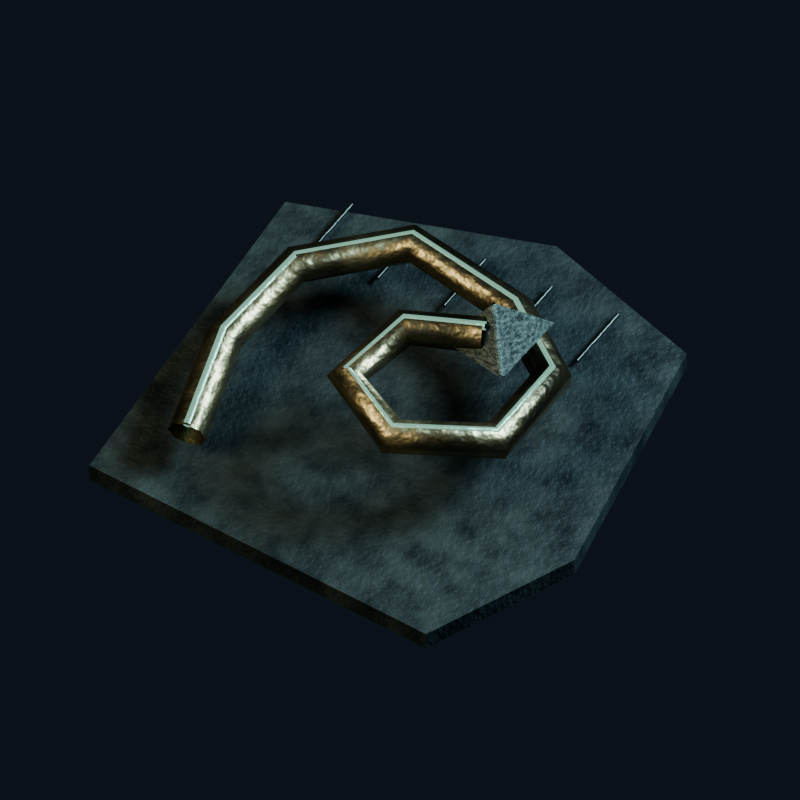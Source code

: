 # Source: rainette_icon_langue.blend  (saved by Blender 5.2.45; exported with 4.5.12 LTS)
import bpy
from mathutils import Matrix  # noqa: F401  (used for matrix-valued properties, if any)

bpy.ops.wm.read_factory_settings(use_empty=True)
scene = bpy.context.scene
scene.name = 'CD2 model and calibrated studio'

# ---- collections
col_collection = bpy.data.collections.new('Collection'); scene.collection.children.link(col_collection)

# ---- materials (node trees are filled in below, after node groups)
mat_ra1_incised_wet_shale = bpy.data.materials.new('RA1 incised wet shale')
mat_ra1_incised_wet_shale.diffuse_color = (0.005182, 0.009721, 0.01033, 1.0)
mat_ra1_icon_patinated_black_iron = bpy.data.materials.new('RA1 icon patinated black iron')
mat_ra1_icon_patinated_black_iron.diffuse_color = (0.008023, 0.01161, 0.01096, 1.0)
mat_ra1_icon_worn_bronze = bpy.data.materials.new('RA1 icon worn bronze')
mat_ra1_icon_worn_bronze.diffuse_color = (0.03689, 0.0382, 0.02416, 1.0)
mat_ra1_vocal_jade_metal = bpy.data.materials.new('RA1 vocal jade metal')
mat_ra1_vocal_jade_metal.diffuse_color = (0.0185, 0.04519, 0.03071, 1.0)

# ---- material node trees
mat_ra1_incised_wet_shale.use_nodes = True; mat_ra1_incised_wet_shale.node_tree.nodes.clear()
_N = mat_ra1_incised_wet_shale.node_tree.nodes; _L = mat_ra1_incised_wet_shale.node_tree.links
n0 = _N.new('ShaderNodeBsdfPrincipled'); n0.name = 'Principled BSDF'; n0.location = (-200, 100)
n0.inputs[10].default_value = 0.005
n0.inputs[13].default_value = 0.2
n0.inputs[27].default_value = (0.005182, 0.009721, 0.01033, 1.0)
n1 = _N.new('ShaderNodeOutputMaterial'); n1.name = 'Material Output'; n1.location = (200, 100)
n2 = _N.new('ShaderNodeTexNoise'); n2.name = 'Noise Texture'; n2.location = (0, 0)
n2.width = 160
n2.inputs[2].default_value = 17.0
n2.inputs[3].default_value = 3.0
n3 = _N.new('ShaderNodeValToRGB'); n3.name = 'Color Ramp'; n3.location = (0, 0)
while len(n3.color_ramp.elements) > 1: n3.color_ramp.elements.remove(n3.color_ramp.elements[-1])
n3.color_ramp.elements[0].position = 0.22; n3.color_ramp.elements[0].color = (0.005182, 0.009721, 0.01033, 1.0)
_e = n3.color_ramp.elements.new(0.78); _e.color = (0.02956, 0.04519, 0.03955, 1.0)
n4 = _N.new('ShaderNodeTexNoise'); n4.name = 'Noise Texture.001'; n4.location = (0, 0)
n4.width = 160
n4.inputs[2].default_value = 95.0
n5 = _N.new('ShaderNodeBump'); n5.name = 'Bump'; n5.location = (0, 0)
n5.inputs[0].default_value = 0.24
n5.inputs[1].default_value = 0.018
n6 = _N.new('ShaderNodeMapRange'); n6.name = 'Map Range'; n6.location = (0, 0)
n6.inputs[3].default_value = 0.36
n6.inputs[4].default_value = 0.66
n7 = _N.new('ShaderNodeAmbientOcclusion'); n7.name = 'ISO_Baked_AO'; n7.location = (0, 0)
n7.inputs[1].default_value = 0.7
n8 = _N.new('ShaderNodeMixRGB'); n8.name = 'Mix (Legacy)'; n8.location = (0, 0)
n8.blend_type = 'MULTIPLY'
n8.inputs[0].default_value = 0.8
_L.new(n0.outputs[0], n1.inputs[0])
_L.new(n2.outputs[0], n3.inputs[0])
_L.new(n4.outputs[0], n5.inputs[3])
_L.new(n5.outputs[0], n0.inputs[5])
_L.new(n2.outputs[0], n6.inputs[0])
_L.new(n6.outputs[0], n0.inputs[2])
_L.new(n3.outputs[0], n8.inputs[1])
_L.new(n7.outputs[0], n8.inputs[2])
_L.new(n8.outputs[0], n0.inputs[0])
n1.is_active_output = True
mat_ra1_icon_patinated_black_iron.use_nodes = True; mat_ra1_icon_patinated_black_iron.node_tree.nodes.clear()
_N = mat_ra1_icon_patinated_black_iron.node_tree.nodes; _L = mat_ra1_icon_patinated_black_iron.node_tree.links
n0 = _N.new('ShaderNodeBsdfPrincipled'); n0.name = 'Principled BSDF'; n0.location = (-200, 100)
n0.inputs[1].default_value = 1.0
n0.inputs[10].default_value = 0.005
n0.inputs[13].default_value = 0.2
n0.inputs[27].default_value = (0.008023, 0.01161, 0.01096, 1.0)
n1 = _N.new('ShaderNodeOutputMaterial'); n1.name = 'Material Output'; n1.location = (200, 100)
n2 = _N.new('ShaderNodeTexNoise'); n2.name = 'Noise Texture'; n2.location = (0, 0)
n2.width = 160
n2.inputs[2].default_value = 17.0
n2.inputs[3].default_value = 3.0
n3 = _N.new('ShaderNodeValToRGB'); n3.name = 'Color Ramp'; n3.location = (0, 0)
while len(n3.color_ramp.elements) > 1: n3.color_ramp.elements.remove(n3.color_ramp.elements[-1])
n3.color_ramp.elements[0].position = 0.22; n3.color_ramp.elements[0].color = (0.008023, 0.01161, 0.01096, 1.0)
_e = n3.color_ramp.elements.new(0.78); _e.color = (0.08866, 0.117, 0.09531, 1.0)
n4 = _N.new('ShaderNodeTexNoise'); n4.name = 'Noise Texture.001'; n4.location = (0, 0)
n4.width = 160
n4.inputs[2].default_value = 95.0
n5 = _N.new('ShaderNodeBump'); n5.name = 'Bump'; n5.location = (0, 0)
n5.inputs[0].default_value = 0.24
n5.inputs[1].default_value = 0.018
n6 = _N.new('ShaderNodeMapRange'); n6.name = 'Map Range'; n6.location = (0, 0)
n6.inputs[3].default_value = 0.3
n6.inputs[4].default_value = 0.53
n7 = _N.new('ShaderNodeAmbientOcclusion'); n7.name = 'ISO_Baked_AO'; n7.location = (0, 0)
n7.inputs[1].default_value = 0.7
n8 = _N.new('ShaderNodeMixRGB'); n8.name = 'Mix (Legacy)'; n8.location = (0, 0)
n8.blend_type = 'MULTIPLY'
n8.inputs[0].default_value = 0.8
_L.new(n0.outputs[0], n1.inputs[0])
_L.new(n2.outputs[0], n3.inputs[0])
_L.new(n4.outputs[0], n5.inputs[3])
_L.new(n5.outputs[0], n0.inputs[5])
_L.new(n2.outputs[0], n6.inputs[0])
_L.new(n6.outputs[0], n0.inputs[2])
_L.new(n3.outputs[0], n8.inputs[1])
_L.new(n7.outputs[0], n8.inputs[2])
_L.new(n8.outputs[0], n0.inputs[0])
n1.is_active_output = True
mat_ra1_icon_worn_bronze.use_nodes = True; mat_ra1_icon_worn_bronze.node_tree.nodes.clear()
_N = mat_ra1_icon_worn_bronze.node_tree.nodes; _L = mat_ra1_icon_worn_bronze.node_tree.links
n0 = _N.new('ShaderNodeBsdfPrincipled'); n0.name = 'Principled BSDF'; n0.location = (-200, 100)
n0.inputs[1].default_value = 1.0
n0.inputs[10].default_value = 0.005
n0.inputs[13].default_value = 0.2
n0.inputs[27].default_value = (0.03689, 0.0382, 0.02416, 1.0)
n1 = _N.new('ShaderNodeOutputMaterial'); n1.name = 'Material Output'; n1.location = (200, 100)
n2 = _N.new('ShaderNodeTexNoise'); n2.name = 'Noise Texture'; n2.location = (0, 0)
n2.width = 160
n2.inputs[2].default_value = 17.0
n2.inputs[3].default_value = 3.0
n3 = _N.new('ShaderNodeValToRGB'); n3.name = 'Color Ramp'; n3.location = (0, 0)
while len(n3.color_ramp.elements) > 1: n3.color_ramp.elements.remove(n3.color_ramp.elements[-1])
n3.color_ramp.elements[0].position = 0.22; n3.color_ramp.elements[0].color = (0.03689, 0.0382, 0.02416, 1.0)
_e = n3.color_ramp.elements.new(0.78); _e.color = (0.3278, 0.3005, 0.162, 1.0)
n4 = _N.new('ShaderNodeTexNoise'); n4.name = 'Noise Texture.001'; n4.location = (0, 0)
n4.width = 160
n4.inputs[2].default_value = 95.0
n5 = _N.new('ShaderNodeBump'); n5.name = 'Bump'; n5.location = (0, 0)
n5.inputs[0].default_value = 0.24
n5.inputs[1].default_value = 0.018
n6 = _N.new('ShaderNodeMapRange'); n6.name = 'Map Range'; n6.location = (0, 0)
n6.inputs[3].default_value = 0.3
n6.inputs[4].default_value = 0.5
_L.new(n0.outputs[0], n1.inputs[0])
_L.new(n2.outputs[0], n3.inputs[0])
_L.new(n3.outputs[0], n0.inputs[0])
_L.new(n4.outputs[0], n5.inputs[3])
_L.new(n5.outputs[0], n0.inputs[5])
_L.new(n2.outputs[0], n6.inputs[0])
_L.new(n6.outputs[0], n0.inputs[2])
n1.is_active_output = True
mat_ra1_vocal_jade_metal.use_nodes = True; mat_ra1_vocal_jade_metal.node_tree.nodes.clear()
_N = mat_ra1_vocal_jade_metal.node_tree.nodes; _L = mat_ra1_vocal_jade_metal.node_tree.links
n0 = _N.new('ShaderNodeBsdfPrincipled'); n0.name = 'Principled BSDF'; n0.location = (-200, 100)
n0.inputs[1].default_value = 1.0
n0.inputs[10].default_value = 0.005
n0.inputs[13].default_value = 0.2
n0.inputs[27].default_value = (0.2664, 0.4969, 0.3916, 1.0)
n0.inputs[28].default_value = 0.85
n1 = _N.new('ShaderNodeOutputMaterial'); n1.name = 'Material Output'; n1.location = (200, 100)
n2 = _N.new('ShaderNodeTexNoise'); n2.name = 'Noise Texture'; n2.location = (0, 0)
n2.width = 160
n2.inputs[2].default_value = 17.0
n2.inputs[3].default_value = 3.0
n3 = _N.new('ShaderNodeValToRGB'); n3.name = 'Color Ramp'; n3.location = (0, 0)
while len(n3.color_ramp.elements) > 1: n3.color_ramp.elements.remove(n3.color_ramp.elements[-1])
n3.color_ramp.elements[0].position = 0.22; n3.color_ramp.elements[0].color = (0.0185, 0.04519, 0.03071, 1.0)
_e = n3.color_ramp.elements.new(0.78); _e.color = (0.1274, 0.2051, 0.1384, 1.0)
n4 = _N.new('ShaderNodeTexNoise'); n4.name = 'Noise Texture.001'; n4.location = (0, 0)
n4.width = 160
n4.inputs[2].default_value = 95.0
n5 = _N.new('ShaderNodeBump'); n5.name = 'Bump'; n5.location = (0, 0)
n5.inputs[0].default_value = 0.24
n5.inputs[1].default_value = 0.018
n6 = _N.new('ShaderNodeMapRange'); n6.name = 'Map Range'; n6.location = (0, 0)
n6.inputs[3].default_value = 0.3
n6.inputs[4].default_value = 0.44
_L.new(n0.outputs[0], n1.inputs[0])
_L.new(n2.outputs[0], n3.inputs[0])
_L.new(n3.outputs[0], n0.inputs[0])
_L.new(n4.outputs[0], n5.inputs[3])
_L.new(n5.outputs[0], n0.inputs[5])
_L.new(n2.outputs[0], n6.inputs[0])
_L.new(n6.outputs[0], n0.inputs[2])
n1.is_active_output = True

# ---- world
world_uniform_blue_grey_studio = bpy.data.worlds.new('Uniform blue grey studio'); scene.world = world_uniform_blue_grey_studio
world_uniform_blue_grey_studio.use_nodes = True; world_uniform_blue_grey_studio.node_tree.nodes.clear()
_N = world_uniform_blue_grey_studio.node_tree.nodes; _L = world_uniform_blue_grey_studio.node_tree.links
n0 = _N.new('ShaderNodeBackground'); n0.name = 'Background'; n0.location = (-200, 100)
n0.inputs[0].default_value = (0.021, 0.03, 0.044, 1.0)
n0.inputs[1].default_value = 0.5
n1 = _N.new('ShaderNodeOutputWorld'); n1.name = 'World Output'; n1.location = (200, 100)
_L.new(n0.outputs[0], n1.inputs[0])
n1.is_active_output = True
world_uniform_blue_grey_studio.color = (0.1, 0.1, 0.1)

# ---- cameras
cam_iso_crea = bpy.data.cameras.new('ISO_CREA')
cam_iso_crea.type = 'ORTHO'
cam_iso_crea.sensor_fit = 'HORIZONTAL'
cam_iso_crea.ortho_scale = 1.5
cam_camera = bpy.data.cameras.new('Camera')
cam_camera.type = 'ORTHO'
cam_camera.ortho_scale = 5.0

# ---- lights
light_area_001 = bpy.data.lights.new('Area.001', 'AREA')
light_area_001.color = (1.0, 0.8, 0.61)
light_area_001.energy = 650.0
light_area_001.shape = 'DISK'
light_area_001.size = 3.0
light_area_001.size_y = 1.0
light_area_002 = bpy.data.lights.new('Area.002', 'AREA')
light_area_002.color = (0.54, 0.72, 0.92)
light_area_002.energy = 850.0
light_area_002.shape = 'DISK'
light_area_002.size = 2.0
light_area_002.size_y = 1.0

# ---- meshes
me_worn_engraved_shale = bpy.data.meshes.new('Worn engraved shale')
me_worn_engraved_shale.from_pydata([(-0.45, -0.4, 0.0), (0.29, -0.46, 0.0), (0.46, -0.18, 0.0), (0.43, 0.34, 0.0), (0.1, 0.45, 0.0), (-0.4, 0.31, 0.0)], [], [(0, 1, 2, 3, 4, 5)])
me_worn_engraved_shale.materials.append(mat_ra1_incised_wet_shale)
me_worn_engraved_shale.update()
me_barbed_tongue_tip = bpy.data.meshes.new('Barbed tongue tip')
me_barbed_tongue_tip.from_pydata([(0.1, -0.02, 0.28), (0.24, -0.05, 0.28), (0.27, 0.12, 0.28), (0.16, 0.07, 0.34)], [], [(0, 1, 3), (1, 2, 3), (2, 0, 3)])
me_barbed_tongue_tip.materials.append(mat_ra1_icon_patinated_black_iron)
me_barbed_tongue_tip.update()

# ---- curves / text
cu_reed_engraving = bpy.data.curves.new('Reed engraving', 'CURVE')
cu_reed_engraving.dimensions = '3D'
_sp = cu_reed_engraving.splines.new('POLY'); _sp.points.add(1)
_sp.points.foreach_set('co', [-0.3, 0.22, 0.018, 1.0, -0.28, 0.35, 0.018, 1.0])
cu_reed_engraving.materials.append(mat_ra1_icon_patinated_black_iron)
cu_reed_engraving.bevel_resolution = 2
cu_reed_engraving.bevel_depth = 0.004
cu_reed_engraving.fill_mode = 'FULL'
cu_reed_engraving_001 = bpy.data.curves.new('Reed engraving.001', 'CURVE')
cu_reed_engraving_001.dimensions = '3D'
_sp = cu_reed_engraving_001.splines.new('POLY'); _sp.points.add(1)
_sp.points.foreach_set('co', [-0.16, 0.22, 0.018, 1.0, -0.14, 0.35, 0.018, 1.0])
cu_reed_engraving_001.materials.append(mat_ra1_icon_patinated_black_iron)
cu_reed_engraving_001.bevel_resolution = 2
cu_reed_engraving_001.bevel_depth = 0.004
cu_reed_engraving_001.fill_mode = 'FULL'
cu_reed_engraving_002 = bpy.data.curves.new('Reed engraving.002', 'CURVE')
cu_reed_engraving_002.dimensions = '3D'
_sp = cu_reed_engraving_002.splines.new('POLY'); _sp.points.add(1)
_sp.points.foreach_set('co', [-0.02, 0.22, 0.018, 1.0, 0.0, 0.35, 0.018, 1.0])
cu_reed_engraving_002.materials.append(mat_ra1_icon_patinated_black_iron)
cu_reed_engraving_002.bevel_resolution = 2
cu_reed_engraving_002.bevel_depth = 0.004
cu_reed_engraving_002.fill_mode = 'FULL'
cu_reed_engraving_003 = bpy.data.curves.new('Reed engraving.003', 'CURVE')
cu_reed_engraving_003.dimensions = '3D'
_sp = cu_reed_engraving_003.splines.new('POLY'); _sp.points.add(1)
_sp.points.foreach_set('co', [0.12, 0.22, 0.018, 1.0, 0.14, 0.35, 0.018, 1.0])
cu_reed_engraving_003.materials.append(mat_ra1_icon_patinated_black_iron)
cu_reed_engraving_003.bevel_resolution = 2
cu_reed_engraving_003.bevel_depth = 0.004
cu_reed_engraving_003.fill_mode = 'FULL'
cu_reed_engraving_004 = bpy.data.curves.new('Reed engraving.004', 'CURVE')
cu_reed_engraving_004.dimensions = '3D'
_sp = cu_reed_engraving_004.splines.new('POLY'); _sp.points.add(1)
_sp.points.foreach_set('co', [0.26, 0.22, 0.018, 1.0, 0.28, 0.35, 0.018, 1.0])
cu_reed_engraving_004.materials.append(mat_ra1_icon_patinated_black_iron)
cu_reed_engraving_004.bevel_resolution = 2
cu_reed_engraving_004.bevel_depth = 0.004
cu_reed_engraving_004.fill_mode = 'FULL'
cu_forged_coiled_tongue_whip = bpy.data.curves.new('Forged coiled tongue whip', 'CURVE')
cu_forged_coiled_tongue_whip.dimensions = '3D'
_sp = cu_forged_coiled_tongue_whip.splines.new('POLY'); _sp.points.add(10)
_sp.points.foreach_set('co', [-0.29, -0.31, 0.09, 1.0, -0.32, -0.1, 0.12, 1.0, -0.27, 0.1, 0.14, 1.0, -0.09, 0.23, 0.16, 1.0, 0.15, 0.18, 0.16, 1.0, 0.29, 0.06, 0.18, 1.0, 0.27, -0.13, 0.2, 1.0, 0.1, -0.23, 0.23, 1.0, -0.03, -0.16, 0.25, 1.0, 0.02, -0.02, 0.27, 1.0, 0.17, 0.02, 0.29, 1.0])
cu_forged_coiled_tongue_whip.materials.append(mat_ra1_icon_worn_bronze)
cu_forged_coiled_tongue_whip.bevel_resolution = 2
cu_forged_coiled_tongue_whip.bevel_depth = 0.038
cu_forged_coiled_tongue_whip.fill_mode = 'FULL'
cu_vocal_jade_inlaid_whip_groove = bpy.data.curves.new('Vocal jade inlaid whip groove', 'CURVE')
cu_vocal_jade_inlaid_whip_groove.dimensions = '3D'
_sp = cu_vocal_jade_inlaid_whip_groove.splines.new('POLY'); _sp.points.add(10)
_sp.points.foreach_set('co', [-0.29, -0.31, 0.12, 1.0, -0.32, -0.1, 0.15, 1.0, -0.27, 0.1, 0.17, 1.0, -0.09, 0.23, 0.19, 1.0, 0.15, 0.18, 0.19, 1.0, 0.29, 0.06, 0.21, 1.0, 0.27, -0.13, 0.23, 1.0, 0.1, -0.23, 0.26, 1.0, -0.03, -0.16, 0.28, 1.0, 0.02, -0.02, 0.3, 1.0, 0.17, 0.02, 0.32, 1.0])
cu_vocal_jade_inlaid_whip_groove.materials.append(mat_ra1_vocal_jade_metal)
cu_vocal_jade_inlaid_whip_groove.bevel_resolution = 2
cu_vocal_jade_inlaid_whip_groove.bevel_depth = 0.009
cu_vocal_jade_inlaid_whip_groove.fill_mode = 'FULL'

# ---- objects
ob_iso_crea = bpy.data.objects.new('ISO_CREA', cam_iso_crea)
ob_camera_ortho_55_001 = bpy.data.objects.new('Camera_ortho_55.001', cam_camera)
ob_icon_warm_studio_key = bpy.data.objects.new('Icon warm studio key', light_area_001)
ob_icon_cold_rim = bpy.data.objects.new('Icon cold rim', light_area_002)
ob_rainette_seal_langue = bpy.data.objects.new('Rainette seal langue', None)
ob_worn_engraved_shale = bpy.data.objects.new('Worn engraved shale', me_worn_engraved_shale)
ob_reed_engraving = bpy.data.objects.new('Reed engraving', cu_reed_engraving)
ob_reed_engraving_001 = bpy.data.objects.new('Reed engraving.001', cu_reed_engraving_001)
ob_reed_engraving_002 = bpy.data.objects.new('Reed engraving.002', cu_reed_engraving_002)
ob_reed_engraving_003 = bpy.data.objects.new('Reed engraving.003', cu_reed_engraving_003)
ob_reed_engraving_004 = bpy.data.objects.new('Reed engraving.004', cu_reed_engraving_004)
ob_forged_coiled_tongue_whip = bpy.data.objects.new('Forged coiled tongue whip', cu_forged_coiled_tongue_whip)
ob_vocal_jade_inlaid_whip_groove = bpy.data.objects.new('Vocal jade inlaid whip groove', cu_vocal_jade_inlaid_whip_groove)
ob_barbed_tongue_tip = bpy.data.objects.new('Barbed tongue tip', me_barbed_tongue_tip)

# ---- transforms, parenting, visibility, modifiers, constraints
ob_iso_crea.location = (2.3, -4.5, 7.0)
ob_iso_crea.rotation_euler = (0.6253, 6.428e-08, 0.4725)
ob_camera_ortho_55_001.location = (0.0, -5.244, 8.536)
ob_camera_ortho_55_001.rotation_euler = (0.6109, 0.0, 0.0)
ob_icon_warm_studio_key.location = (-3.0, -4.0, 6.0)
ob_icon_warm_studio_key.rotation_euler = (0.6947, -4.874e-08, -0.6435)
ob_icon_cold_rim.location = (3.0, 2.0, 4.0)
ob_icon_cold_rim.rotation_euler = (0.7336, 1.178e-07, 2.159)
ob_rainette_seal_langue.location = (0.0, 0.0, 0.0)
ob_worn_engraved_shale.parent = ob_rainette_seal_langue
ob_worn_engraved_shale.location = (0.0, 0.0, 0.0)
_m = ob_worn_engraved_shale.modifiers.new('Chipped edges', 'BEVEL')
_m.width = 0.018
_m.width_pct = 0.018
_m = ob_worn_engraved_shale.modifiers.new('Plate normals', 'WEIGHTED_NORMAL')
_m = ob_worn_engraved_shale.modifiers.new('Shale thickness', 'SOLIDIFY')
_m.thickness = 0.045
ob_reed_engraving.parent = ob_rainette_seal_langue
ob_reed_engraving.location = (0.0, 0.0, 0.0)
ob_reed_engraving_001.parent = ob_rainette_seal_langue
ob_reed_engraving_001.location = (0.0, 0.0, 0.0)
ob_reed_engraving_002.parent = ob_rainette_seal_langue
ob_reed_engraving_002.location = (0.0, 0.0, 0.0)
ob_reed_engraving_003.parent = ob_rainette_seal_langue
ob_reed_engraving_003.location = (0.0, 0.0, 0.0)
ob_reed_engraving_004.parent = ob_rainette_seal_langue
ob_reed_engraving_004.location = (0.0, 0.0, 0.0)
ob_forged_coiled_tongue_whip.parent = ob_rainette_seal_langue
ob_forged_coiled_tongue_whip.location = (0.0, 0.0, 0.0)
ob_vocal_jade_inlaid_whip_groove.parent = ob_rainette_seal_langue
ob_vocal_jade_inlaid_whip_groove.location = (0.0, 0.0, 0.0)
ob_barbed_tongue_tip.parent = ob_rainette_seal_langue
ob_barbed_tongue_tip.location = (0.0, 0.0, 0.0)
_m = ob_barbed_tongue_tip.modifiers.new('Chipped edges', 'BEVEL')
_m.width = 0.008
_m.width_pct = 0.008
_m = ob_barbed_tongue_tip.modifiers.new('Plate normals', 'WEIGHTED_NORMAL')

# ---- collection membership
scene.collection.objects.link(ob_iso_crea)
col_collection.objects.link(ob_camera_ortho_55_001)
col_collection.objects.link(ob_icon_warm_studio_key)
col_collection.objects.link(ob_icon_cold_rim)
col_collection.objects.link(ob_rainette_seal_langue)
col_collection.objects.link(ob_worn_engraved_shale)
col_collection.objects.link(ob_reed_engraving)
col_collection.objects.link(ob_reed_engraving_001)
col_collection.objects.link(ob_reed_engraving_002)
col_collection.objects.link(ob_reed_engraving_003)
col_collection.objects.link(ob_reed_engraving_004)
col_collection.objects.link(ob_forged_coiled_tongue_whip)
col_collection.objects.link(ob_vocal_jade_inlaid_whip_groove)
col_collection.objects.link(ob_barbed_tongue_tip)

# ---- scene / render settings (as saved in the file)
scene.camera = ob_iso_crea
scene.frame_start = 1; scene.frame_end = 121; scene.frame_set(121)
scene.render.engine = 'BLENDER_EEVEE_NEXT'
scene.render.resolution_x = 256
scene.render.resolution_y = 256
scene.render.fps = 12
scene.render.film_transparent = True
scene.render.bake_bias = 0.0
scene.render.bake_samples = 0
scene.render.compositor_device = 'GPU'
scene.eevee.taa_render_samples = 24
scene.eevee.use_volume_custom_range = False
scene.eevee.fast_gi_thickness_near = 0.1
scene.eevee.fast_gi_thickness_far = 0.0
scene.eevee.ray_tracing_options.screen_trace_thickness = 0.1
scene.view_settings.look = 'AgX - Medium High Contrast'
bpy.context.view_layer.update()
